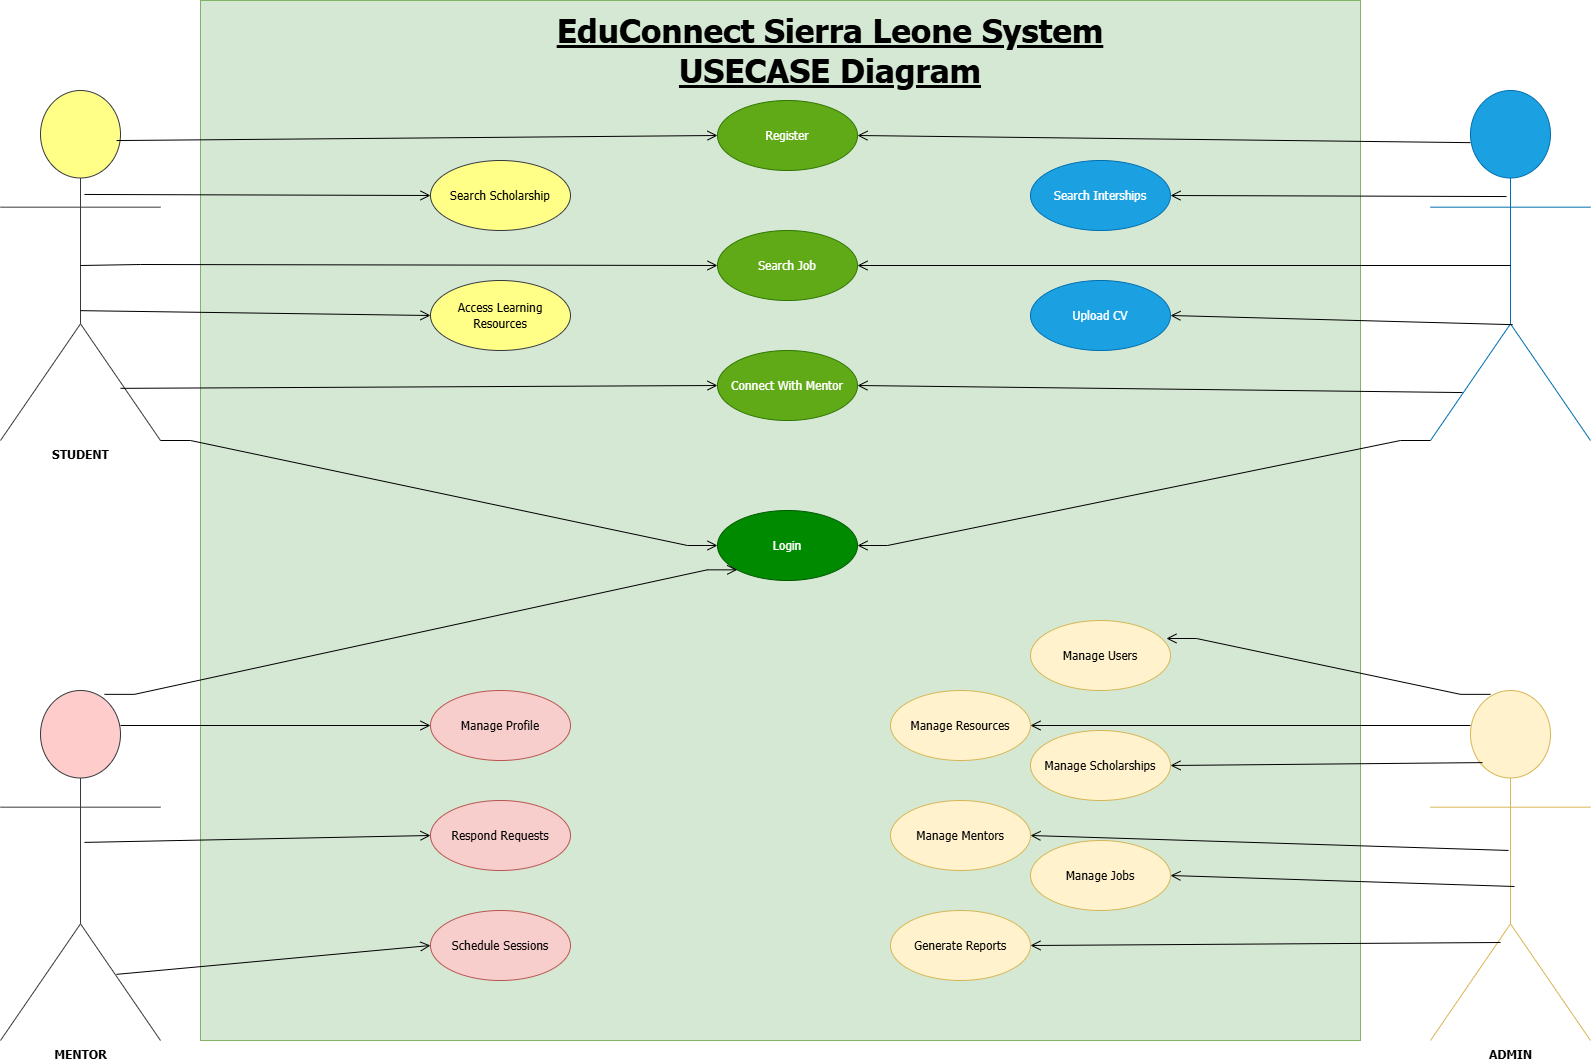

The diagram above was exported from draw.io. Its source (the exported page's mxGraphModel, read from the mxfile embedded in the PNG):
<mxGraphModel dx="1876" dy="1158" grid="1" gridSize="10" guides="1" tooltips="1" connect="1" arrows="1" fold="1" page="1" pageScale="1" pageWidth="1654" pageHeight="1169" math="0" shadow="0">
  <root>
    <mxCell id="0" />
    <mxCell id="1" parent="0" />
    <mxCell id="JE4Gn86DlwDDnABhYcxF-4" parent="1" style="rounded=0;whiteSpace=wrap;html=1;fillColor=#d5e8d4;strokeColor=#82b366;" value="" vertex="1">
      <mxGeometry height="1040" width="1160" x="240" y="40" as="geometry" />
    </mxCell>
    <mxCell id="JE4Gn86DlwDDnABhYcxF-6" parent="1" style="shape=umlActor;verticalLabelPosition=bottom;verticalAlign=top;html=1;outlineConnect=0;fillColor=#ffcccc;strokeColor=#36393d;" value="&lt;b&gt;&lt;font face=&quot;Tahoma&quot;&gt;MENTOR&lt;/font&gt;&lt;/b&gt;" vertex="1">
      <mxGeometry height="350" width="160" x="40" y="730" as="geometry" />
    </mxCell>
    <mxCell id="JE4Gn86DlwDDnABhYcxF-7" parent="1" style="shape=umlActor;verticalLabelPosition=bottom;verticalAlign=top;html=1;outlineConnect=0;fillColor=#fff2cc;strokeColor=#d6b656;" value="&lt;b&gt;&lt;font face=&quot;Tahoma&quot;&gt;ADMIN&lt;/font&gt;&lt;/b&gt;" vertex="1">
      <mxGeometry height="350" width="160" x="1470" y="730" as="geometry" />
    </mxCell>
    <mxCell id="JE4Gn86DlwDDnABhYcxF-8" parent="1" style="shape=umlActor;verticalLabelPosition=bottom;verticalAlign=top;html=1;outlineConnect=0;fillColor=#1ba1e2;fontColor=#ffffff;strokeColor=#006EAF;" value="&lt;b&gt;&lt;font face=&quot;Tahoma&quot;&gt;GRADUATE&lt;/font&gt;&lt;/b&gt;" vertex="1">
      <mxGeometry height="350" width="160" x="1470" y="130" as="geometry" />
    </mxCell>
    <mxCell id="JE4Gn86DlwDDnABhYcxF-9" parent="1" style="shape=umlActor;verticalLabelPosition=bottom;verticalAlign=top;html=1;outlineConnect=0;fillColor=#ffff88;strokeColor=#36393d;" value="&lt;b&gt;&lt;font face=&quot;Tahoma&quot;&gt;STUDENT&lt;/font&gt;&lt;/b&gt;" vertex="1">
      <mxGeometry height="350" width="160" x="40" y="130" as="geometry" />
    </mxCell>
    <mxCell id="JE4Gn86DlwDDnABhYcxF-10" parent="1" style="ellipse;whiteSpace=wrap;html=1;fillColor=#60a917;strokeColor=#2D7600;fontColor=#ffffff;" value="&lt;font face=&quot;Tahoma&quot;&gt;Register&lt;/font&gt;" vertex="1">
      <mxGeometry height="70" width="140" x="757" y="140" as="geometry" />
    </mxCell>
    <mxCell id="JE4Gn86DlwDDnABhYcxF-11" parent="1" style="ellipse;whiteSpace=wrap;html=1;fillColor=#008a00;strokeColor=#005700;fontColor=#ffffff;" value="&lt;font face=&quot;Tahoma&quot;&gt;Login&lt;/font&gt;" vertex="1">
      <mxGeometry height="70" width="140" x="757" y="550" as="geometry" />
    </mxCell>
    <mxCell id="JE4Gn86DlwDDnABhYcxF-12" parent="1" style="ellipse;whiteSpace=wrap;html=1;fillColor=#ffff88;strokeColor=#36393d;" value="&lt;font face=&quot;Tahoma&quot;&gt;Search Scholarship&lt;/font&gt;" vertex="1">
      <mxGeometry height="70" width="140" x="470" y="200" as="geometry" />
    </mxCell>
    <mxCell id="JE4Gn86DlwDDnABhYcxF-13" parent="1" style="ellipse;whiteSpace=wrap;html=1;fillColor=#60a917;strokeColor=#2D7600;fontColor=#ffffff;" value="&lt;font face=&quot;Tahoma&quot;&gt;Search Job&lt;/font&gt;" vertex="1">
      <mxGeometry height="70" width="140" x="757" y="270" as="geometry" />
    </mxCell>
    <mxCell id="JE4Gn86DlwDDnABhYcxF-14" parent="1" style="ellipse;whiteSpace=wrap;html=1;fillColor=#ffff88;strokeColor=#36393d;" value="&lt;font face=&quot;Tahoma&quot;&gt;Access Learning Resources&lt;/font&gt;" vertex="1">
      <mxGeometry height="70" width="140" x="470" y="320" as="geometry" />
    </mxCell>
    <mxCell id="JE4Gn86DlwDDnABhYcxF-15" parent="1" style="ellipse;whiteSpace=wrap;html=1;fillColor=#60a917;strokeColor=#2D7600;fontColor=#ffffff;" value="&lt;font face=&quot;Tahoma&quot;&gt;Connect With Mentor&lt;/font&gt;" vertex="1">
      <mxGeometry height="70" width="140" x="757" y="390" as="geometry" />
    </mxCell>
    <mxCell id="JE4Gn86DlwDDnABhYcxF-16" parent="1" style="ellipse;whiteSpace=wrap;html=1;fillColor=#fff2cc;strokeColor=#d6b656;" value="&lt;font face=&quot;Tahoma&quot;&gt;Manage Users&lt;/font&gt;" vertex="1">
      <mxGeometry height="70" width="140" x="1070" y="660" as="geometry" />
    </mxCell>
    <mxCell id="JE4Gn86DlwDDnABhYcxF-17" parent="1" style="ellipse;whiteSpace=wrap;html=1;fillColor=#1ba1e2;strokeColor=#006EAF;fontColor=#ffffff;" value="&lt;font face=&quot;Tahoma&quot;&gt;Search Interships&lt;/font&gt;" vertex="1">
      <mxGeometry height="70" width="140" x="1070" y="200" as="geometry" />
    </mxCell>
    <mxCell id="JE4Gn86DlwDDnABhYcxF-18" parent="1" style="ellipse;whiteSpace=wrap;html=1;fillColor=#f8cecc;strokeColor=#b85450;" value="&lt;font face=&quot;Tahoma&quot;&gt;Schedule Sessions&lt;/font&gt;" vertex="1">
      <mxGeometry height="70" width="140" x="470" y="950" as="geometry" />
    </mxCell>
    <mxCell id="JE4Gn86DlwDDnABhYcxF-19" parent="1" style="ellipse;whiteSpace=wrap;html=1;fillColor=#1ba1e2;strokeColor=#006EAF;fontColor=#ffffff;" value="&lt;font face=&quot;Tahoma&quot;&gt;Upload CV&lt;/font&gt;" vertex="1">
      <mxGeometry height="70" width="140" x="1070" y="320" as="geometry" />
    </mxCell>
    <mxCell id="JE4Gn86DlwDDnABhYcxF-20" parent="1" style="ellipse;whiteSpace=wrap;html=1;fillColor=#f8cecc;strokeColor=#b85450;" value="&lt;font face=&quot;Tahoma&quot;&gt;Respond Requests&lt;/font&gt;" vertex="1">
      <mxGeometry height="70" width="140" x="470" y="840" as="geometry" />
    </mxCell>
    <mxCell id="JE4Gn86DlwDDnABhYcxF-21" parent="1" style="ellipse;whiteSpace=wrap;html=1;fillColor=#f8cecc;strokeColor=#b85450;" value="&lt;font face=&quot;Tahoma&quot;&gt;Manage Profile&lt;/font&gt;" vertex="1">
      <mxGeometry height="70" width="140" x="470" y="730" as="geometry" />
    </mxCell>
    <mxCell id="JE4Gn86DlwDDnABhYcxF-22" parent="1" style="ellipse;whiteSpace=wrap;html=1;fillColor=#fff2cc;strokeColor=#d6b656;" value="&lt;font face=&quot;Tahoma&quot;&gt;Manage Jobs&lt;/font&gt;" vertex="1">
      <mxGeometry height="70" width="140" x="1070" y="880" as="geometry" />
    </mxCell>
    <mxCell id="JE4Gn86DlwDDnABhYcxF-23" parent="1" style="ellipse;whiteSpace=wrap;html=1;fillColor=#fff2cc;strokeColor=#d6b656;" value="&lt;font face=&quot;Tahoma&quot;&gt;Manage Resources&lt;/font&gt;" vertex="1">
      <mxGeometry height="70" width="140" x="930" y="730" as="geometry" />
    </mxCell>
    <mxCell id="JE4Gn86DlwDDnABhYcxF-24" parent="1" style="ellipse;whiteSpace=wrap;html=1;fillColor=#fff2cc;strokeColor=#d6b656;" value="&lt;font face=&quot;Tahoma&quot;&gt;Manage Scholarships&lt;/font&gt;" vertex="1">
      <mxGeometry height="70" width="140" x="1070" y="770" as="geometry" />
    </mxCell>
    <mxCell id="JE4Gn86DlwDDnABhYcxF-25" parent="1" style="ellipse;whiteSpace=wrap;html=1;fillColor=#fff2cc;strokeColor=#d6b656;" value="&lt;font face=&quot;Tahoma&quot;&gt;Manage Mentors&lt;/font&gt;" vertex="1">
      <mxGeometry height="70" width="140" x="930" y="840" as="geometry" />
    </mxCell>
    <mxCell id="JE4Gn86DlwDDnABhYcxF-26" parent="1" style="ellipse;whiteSpace=wrap;html=1;fillColor=#fff2cc;strokeColor=#d6b656;" value="&lt;font face=&quot;Tahoma&quot;&gt;Generate Reports&lt;/font&gt;" vertex="1">
      <mxGeometry height="70" width="140" x="930" y="950" as="geometry" />
    </mxCell>
    <mxCell id="JE4Gn86DlwDDnABhYcxF-27" edge="1" parent="1" source="JE4Gn86DlwDDnABhYcxF-9" style="endArrow=open;startArrow=none;endFill=0;startFill=0;endSize=8;html=1;verticalAlign=bottom;labelBackgroundColor=none;strokeWidth=1;rounded=0;entryX=0;entryY=0.5;entryDx=0;entryDy=0;exitX=0.725;exitY=0.143;exitDx=0;exitDy=0;exitPerimeter=0;" target="JE4Gn86DlwDDnABhYcxF-10" value="">
      <mxGeometry relative="1" width="160" as="geometry">
        <mxPoint x="160" y="174" as="sourcePoint" />
        <mxPoint x="320" y="174" as="targetPoint" />
      </mxGeometry>
    </mxCell>
    <mxCell id="JE4Gn86DlwDDnABhYcxF-29" edge="1" parent="1" source="JE4Gn86DlwDDnABhYcxF-9" style="endArrow=open;startArrow=none;endFill=0;startFill=0;endSize=8;html=1;verticalAlign=bottom;labelBackgroundColor=none;strokeWidth=1;rounded=0;entryX=0;entryY=0.5;entryDx=0;entryDy=0;exitX=0.5;exitY=0.5;exitDx=0;exitDy=0;exitPerimeter=0;" target="JE4Gn86DlwDDnABhYcxF-13" value="">
      <mxGeometry relative="1" width="160" as="geometry">
        <Array as="points">
          <mxPoint x="180" y="304" />
        </Array>
        <mxPoint x="120" y="304" as="sourcePoint" />
        <mxPoint x="717" y="305" as="targetPoint" />
      </mxGeometry>
    </mxCell>
    <mxCell id="JE4Gn86DlwDDnABhYcxF-30" edge="1" parent="1" source="JE4Gn86DlwDDnABhYcxF-9" style="endArrow=open;startArrow=none;endFill=0;startFill=0;endSize=8;html=1;verticalAlign=bottom;labelBackgroundColor=none;strokeWidth=1;rounded=0;entryX=0;entryY=0.5;entryDx=0;entryDy=0;exitX=0.75;exitY=0.851;exitDx=0;exitDy=0;exitPerimeter=0;" target="JE4Gn86DlwDDnABhYcxF-15" value="">
      <mxGeometry relative="1" width="160" as="geometry">
        <mxPoint x="160" y="424" as="sourcePoint" />
        <mxPoint x="757" y="425" as="targetPoint" />
      </mxGeometry>
    </mxCell>
    <mxCell id="JE4Gn86DlwDDnABhYcxF-31" edge="1" parent="1" source="JE4Gn86DlwDDnABhYcxF-6" style="endArrow=open;startArrow=none;endFill=0;startFill=0;endSize=8;html=1;verticalAlign=bottom;labelBackgroundColor=none;strokeWidth=1;rounded=0;entryX=0;entryY=0.5;entryDx=0;entryDy=0;exitX=0.75;exitY=0.1;exitDx=0;exitDy=0;exitPerimeter=0;" target="JE4Gn86DlwDDnABhYcxF-21" value="">
      <mxGeometry relative="1" width="160" as="geometry">
        <mxPoint x="160" y="770" as="sourcePoint" />
        <mxPoint x="757" y="771" as="targetPoint" />
      </mxGeometry>
    </mxCell>
    <mxCell id="JE4Gn86DlwDDnABhYcxF-32" edge="1" parent="1" source="JE4Gn86DlwDDnABhYcxF-6" style="endArrow=open;startArrow=none;endFill=0;startFill=0;endSize=8;html=1;verticalAlign=bottom;labelBackgroundColor=none;strokeWidth=1;rounded=0;entryX=0;entryY=0.5;entryDx=0;entryDy=0;exitX=0.525;exitY=0.434;exitDx=0;exitDy=0;exitPerimeter=0;" target="JE4Gn86DlwDDnABhYcxF-20" value="">
      <mxGeometry relative="1" width="160" as="geometry">
        <mxPoint x="120" y="880" as="sourcePoint" />
        <mxPoint x="717" y="881" as="targetPoint" />
      </mxGeometry>
    </mxCell>
    <mxCell id="JE4Gn86DlwDDnABhYcxF-33" edge="1" parent="1" source="JE4Gn86DlwDDnABhYcxF-6" style="endArrow=open;startArrow=none;endFill=0;startFill=0;endSize=8;html=1;verticalAlign=bottom;labelBackgroundColor=none;strokeWidth=1;rounded=0;entryX=0;entryY=0.5;entryDx=0;entryDy=0;exitX=0.725;exitY=0.811;exitDx=0;exitDy=0;exitPerimeter=0;" target="JE4Gn86DlwDDnABhYcxF-18" value="">
      <mxGeometry relative="1" width="160" as="geometry">
        <mxPoint x="130" y="984" as="sourcePoint" />
        <mxPoint x="727" y="985" as="targetPoint" />
      </mxGeometry>
    </mxCell>
    <mxCell id="JE4Gn86DlwDDnABhYcxF-34" edge="1" parent="1" source="JE4Gn86DlwDDnABhYcxF-9" style="endArrow=open;startArrow=none;endFill=0;startFill=0;endSize=8;html=1;verticalAlign=bottom;labelBackgroundColor=none;strokeWidth=1;rounded=0;entryX=0;entryY=0.5;entryDx=0;entryDy=0;exitX=1;exitY=1;exitDx=0;exitDy=0;exitPerimeter=0;edgeStyle=entityRelationEdgeStyle;" target="JE4Gn86DlwDDnABhYcxF-11" value="">
      <mxGeometry relative="1" width="160" as="geometry">
        <mxPoint x="140" y="599" as="sourcePoint" />
        <mxPoint x="737" y="600" as="targetPoint" />
      </mxGeometry>
    </mxCell>
    <mxCell id="JE4Gn86DlwDDnABhYcxF-35" edge="1" parent="1" source="JE4Gn86DlwDDnABhYcxF-8" style="endArrow=open;startArrow=none;endFill=0;startFill=0;endSize=8;html=1;verticalAlign=bottom;labelBackgroundColor=none;strokeWidth=1;rounded=0;entryX=1;entryY=0.5;entryDx=0;entryDy=0;exitX=0.25;exitY=0.149;exitDx=0;exitDy=0;exitPerimeter=0;" target="JE4Gn86DlwDDnABhYcxF-10" value="">
      <mxGeometry relative="1" width="160" as="geometry">
        <mxPoint x="760" y="580" as="sourcePoint" />
        <mxPoint x="920" y="580" as="targetPoint" />
      </mxGeometry>
    </mxCell>
    <mxCell id="JE4Gn86DlwDDnABhYcxF-36" edge="1" parent="1" source="JE4Gn86DlwDDnABhYcxF-8" style="endArrow=open;startArrow=none;endFill=0;startFill=0;endSize=8;html=1;verticalAlign=bottom;labelBackgroundColor=none;strokeWidth=1;rounded=0;entryX=1;entryY=0.5;entryDx=0;entryDy=0;exitX=0.5;exitY=0.5;exitDx=0;exitDy=0;exitPerimeter=0;" target="JE4Gn86DlwDDnABhYcxF-13" value="">
      <mxGeometry relative="1" width="160" as="geometry">
        <mxPoint x="1510" y="308.42" as="sourcePoint" />
        <mxPoint x="897" y="301.42" as="targetPoint" />
      </mxGeometry>
    </mxCell>
    <mxCell id="JE4Gn86DlwDDnABhYcxF-37" edge="1" parent="1" source="JE4Gn86DlwDDnABhYcxF-8" style="endArrow=open;startArrow=none;endFill=0;startFill=0;endSize=8;html=1;verticalAlign=bottom;labelBackgroundColor=none;strokeWidth=1;rounded=0;entryX=1;entryY=0.5;entryDx=0;entryDy=0;exitX=0.2;exitY=0.863;exitDx=0;exitDy=0;exitPerimeter=0;" target="JE4Gn86DlwDDnABhYcxF-15" value="">
      <mxGeometry relative="1" width="160" as="geometry">
        <mxPoint x="1503" y="428.5" as="sourcePoint" />
        <mxPoint x="890" y="421.5" as="targetPoint" />
      </mxGeometry>
    </mxCell>
    <mxCell id="JE4Gn86DlwDDnABhYcxF-38" edge="1" parent="1" source="JE4Gn86DlwDDnABhYcxF-7" style="endArrow=open;startArrow=none;endFill=0;startFill=0;endSize=8;html=1;verticalAlign=bottom;labelBackgroundColor=none;strokeWidth=1;rounded=0;entryX=1;entryY=0.5;entryDx=0;entryDy=0;exitX=0.25;exitY=0.1;exitDx=0;exitDy=0;exitPerimeter=0;" target="JE4Gn86DlwDDnABhYcxF-23" value="">
      <mxGeometry relative="1" width="160" as="geometry">
        <mxPoint x="1513" y="777" as="sourcePoint" />
        <mxPoint x="900" y="770" as="targetPoint" />
      </mxGeometry>
    </mxCell>
    <mxCell id="JE4Gn86DlwDDnABhYcxF-39" edge="1" parent="1" source="JE4Gn86DlwDDnABhYcxF-7" style="endArrow=open;startArrow=none;endFill=0;startFill=0;endSize=8;html=1;verticalAlign=bottom;labelBackgroundColor=none;strokeWidth=1;rounded=0;entryX=1;entryY=0.5;entryDx=0;entryDy=0;exitX=0.488;exitY=0.457;exitDx=0;exitDy=0;exitPerimeter=0;" target="JE4Gn86DlwDDnABhYcxF-25" value="">
      <mxGeometry relative="1" width="160" as="geometry">
        <mxPoint x="1553" y="887" as="sourcePoint" />
        <mxPoint x="940" y="880" as="targetPoint" />
      </mxGeometry>
    </mxCell>
    <mxCell id="JE4Gn86DlwDDnABhYcxF-40" edge="1" parent="1" source="JE4Gn86DlwDDnABhYcxF-7" style="endArrow=open;startArrow=none;endFill=0;startFill=0;endSize=8;html=1;verticalAlign=bottom;labelBackgroundColor=none;strokeWidth=1;rounded=0;entryX=1;entryY=0.5;entryDx=0;entryDy=0;exitX=0.525;exitY=0.56;exitDx=0;exitDy=0;exitPerimeter=0;" target="JE4Gn86DlwDDnABhYcxF-22" value="">
      <mxGeometry relative="1" width="160" as="geometry">
        <mxPoint x="1563" y="917" as="sourcePoint" />
        <mxPoint x="950" y="910" as="targetPoint" />
      </mxGeometry>
    </mxCell>
    <mxCell id="JE4Gn86DlwDDnABhYcxF-41" edge="1" parent="1" source="JE4Gn86DlwDDnABhYcxF-7" style="endArrow=open;startArrow=none;endFill=0;startFill=0;endSize=8;html=1;verticalAlign=bottom;labelBackgroundColor=none;strokeWidth=1;rounded=0;entryX=1;entryY=0.5;entryDx=0;entryDy=0;exitX=0.325;exitY=0.206;exitDx=0;exitDy=0;exitPerimeter=0;" target="JE4Gn86DlwDDnABhYcxF-24" value="">
      <mxGeometry relative="1" width="160" as="geometry">
        <mxPoint x="1553" y="807" as="sourcePoint" />
        <mxPoint x="940" y="800" as="targetPoint" />
      </mxGeometry>
    </mxCell>
    <mxCell id="JE4Gn86DlwDDnABhYcxF-42" edge="1" parent="1" source="JE4Gn86DlwDDnABhYcxF-7" style="endArrow=open;startArrow=none;endFill=0;startFill=0;endSize=8;html=1;verticalAlign=bottom;labelBackgroundColor=none;strokeWidth=1;rounded=0;entryX=0.971;entryY=0.257;entryDx=0;entryDy=0;exitX=0.375;exitY=0.011;exitDx=0;exitDy=0;exitPerimeter=0;entryPerimeter=0;edgeStyle=entityRelationEdgeStyle;" target="JE4Gn86DlwDDnABhYcxF-16" value="">
      <mxGeometry relative="1" width="160" as="geometry">
        <mxPoint x="1533" y="698.5" as="sourcePoint" />
        <mxPoint x="920" y="691.5" as="targetPoint" />
      </mxGeometry>
    </mxCell>
    <mxCell id="JE4Gn86DlwDDnABhYcxF-43" edge="1" parent="1" source="JE4Gn86DlwDDnABhYcxF-8" style="endArrow=open;startArrow=none;endFill=0;startFill=0;endSize=8;html=1;verticalAlign=bottom;labelBackgroundColor=none;strokeWidth=1;rounded=0;entryX=1;entryY=0.5;entryDx=0;entryDy=0;exitX=0;exitY=1;exitDx=0;exitDy=0;exitPerimeter=0;edgeStyle=entityRelationEdgeStyle;" target="JE4Gn86DlwDDnABhYcxF-11" value="">
      <mxGeometry relative="1" width="160" as="geometry">
        <mxPoint x="1483" y="585" as="sourcePoint" />
        <mxPoint x="870" y="578" as="targetPoint" />
      </mxGeometry>
    </mxCell>
    <mxCell id="JE4Gn86DlwDDnABhYcxF-44" edge="1" parent="1" source="JE4Gn86DlwDDnABhYcxF-8" style="endArrow=open;startArrow=none;endFill=0;startFill=0;endSize=8;html=1;verticalAlign=bottom;labelBackgroundColor=none;strokeWidth=1;rounded=0;entryX=1;entryY=0.5;entryDx=0;entryDy=0;exitX=0.513;exitY=0.669;exitDx=0;exitDy=0;exitPerimeter=0;" target="JE4Gn86DlwDDnABhYcxF-19" value="">
      <mxGeometry relative="1" width="160" as="geometry">
        <mxPoint x="1553" y="358.5" as="sourcePoint" />
        <mxPoint x="940" y="351.5" as="targetPoint" />
      </mxGeometry>
    </mxCell>
    <mxCell id="JE4Gn86DlwDDnABhYcxF-45" edge="1" parent="1" source="JE4Gn86DlwDDnABhYcxF-8" style="endArrow=open;startArrow=none;endFill=0;startFill=0;endSize=8;html=1;verticalAlign=bottom;labelBackgroundColor=none;strokeWidth=1;rounded=0;entryX=1;entryY=0.5;entryDx=0;entryDy=0;exitX=0.475;exitY=0.303;exitDx=0;exitDy=0;exitPerimeter=0;" target="JE4Gn86DlwDDnABhYcxF-17" value="">
      <mxGeometry relative="1" width="160" as="geometry">
        <mxPoint x="1553" y="238.5" as="sourcePoint" />
        <mxPoint x="940" y="231.5" as="targetPoint" />
      </mxGeometry>
    </mxCell>
    <mxCell id="JE4Gn86DlwDDnABhYcxF-46" edge="1" parent="1" source="JE4Gn86DlwDDnABhYcxF-7" style="endArrow=open;startArrow=none;endFill=0;startFill=0;endSize=8;html=1;verticalAlign=bottom;labelBackgroundColor=none;strokeWidth=1;rounded=0;entryX=1;entryY=0.5;entryDx=0;entryDy=0;exitX=0.438;exitY=0.72;exitDx=0;exitDy=0;exitPerimeter=0;" target="JE4Gn86DlwDDnABhYcxF-26" value="">
      <mxGeometry relative="1" width="160" as="geometry">
        <mxPoint x="1510" y="984" as="sourcePoint" />
        <mxPoint x="1070" y="984" as="targetPoint" />
      </mxGeometry>
    </mxCell>
    <mxCell id="JE4Gn86DlwDDnABhYcxF-47" edge="1" parent="1" source="JE4Gn86DlwDDnABhYcxF-6" style="endArrow=open;startArrow=none;endFill=0;startFill=0;endSize=8;html=1;verticalAlign=bottom;labelBackgroundColor=none;strokeWidth=1;rounded=0;entryX=0;entryY=1;entryDx=0;entryDy=0;exitX=0.65;exitY=0.011;exitDx=0;exitDy=0;exitPerimeter=0;edgeStyle=entityRelationEdgeStyle;" target="JE4Gn86DlwDDnABhYcxF-11" value="">
      <mxGeometry relative="1" width="160" as="geometry">
        <mxPoint x="140" y="642.5" as="sourcePoint" />
        <mxPoint x="697" y="747.5" as="targetPoint" />
      </mxGeometry>
    </mxCell>
    <mxCell id="JE4Gn86DlwDDnABhYcxF-48" edge="1" parent="1" source="JE4Gn86DlwDDnABhYcxF-9" style="endArrow=open;startArrow=none;endFill=0;startFill=0;endSize=8;html=1;verticalAlign=bottom;labelBackgroundColor=none;strokeWidth=1;rounded=0;entryX=0;entryY=0.5;entryDx=0;entryDy=0;exitX=0.5;exitY=0.629;exitDx=0;exitDy=0;exitPerimeter=0;" target="JE4Gn86DlwDDnABhYcxF-14" value="">
      <mxGeometry relative="1" width="160" as="geometry">
        <mxPoint x="120" y="355" as="sourcePoint" />
        <mxPoint x="757" y="355" as="targetPoint" />
      </mxGeometry>
    </mxCell>
    <mxCell id="JE4Gn86DlwDDnABhYcxF-49" edge="1" parent="1" source="JE4Gn86DlwDDnABhYcxF-9" style="endArrow=open;startArrow=none;endFill=0;startFill=0;endSize=8;html=1;verticalAlign=bottom;labelBackgroundColor=none;strokeWidth=1;rounded=0;entryX=0;entryY=0.5;entryDx=0;entryDy=0;exitX=0.525;exitY=0.297;exitDx=0;exitDy=0;exitPerimeter=0;" target="JE4Gn86DlwDDnABhYcxF-12" value="">
      <mxGeometry relative="1" width="160" as="geometry">
        <mxPoint x="120" y="235" as="sourcePoint" />
        <mxPoint x="757" y="235" as="targetPoint" />
      </mxGeometry>
    </mxCell>
    <mxCell id="JE4Gn86DlwDDnABhYcxF-50" parent="1" style="text;html=1;whiteSpace=wrap;strokeColor=none;fillColor=none;align=center;verticalAlign=middle;rounded=0;" value="&lt;b&gt;&lt;font face=&quot;Tahoma&quot; style=&quot;font-size: 33px;&quot;&gt;&lt;u&gt;EduConnect Sierra Leone System USECASE Diagram&lt;/u&gt;&lt;/font&gt;&lt;/b&gt;" vertex="1">
      <mxGeometry height="80" width="560" x="590" y="50" as="geometry" />
    </mxCell>
  </root>
</mxGraphModel>